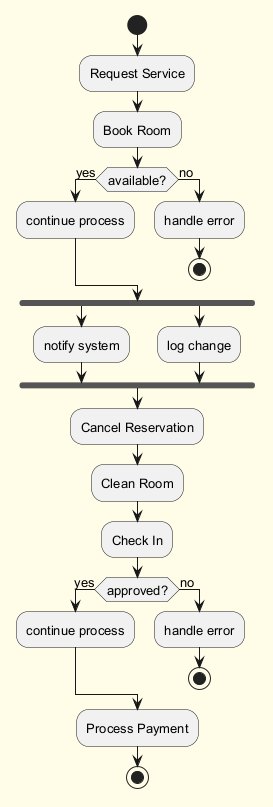

The diagram above was rendered by PlantUML. Its source (embedded in the PNG):
@startuml
skinparam backgroundColor #FFFDE7
skinparam classBackgroundColor #FFF9C4
skinparam classBorderColor #F57F17
skinparam defaultFontSize 13
start
:Request Service;
:Book Room;
if (available?) then (yes)
:continue process;
else (no)
:handle error;
stop
endif
fork
:notify system;
fork again
:log change;
end fork
:Cancel Reservation;
:Clean Room;
:Check In;
if (approved?) then (yes)
:continue process;
else (no)
:handle error;
stop
endif
:Process Payment;
stop
@enduml